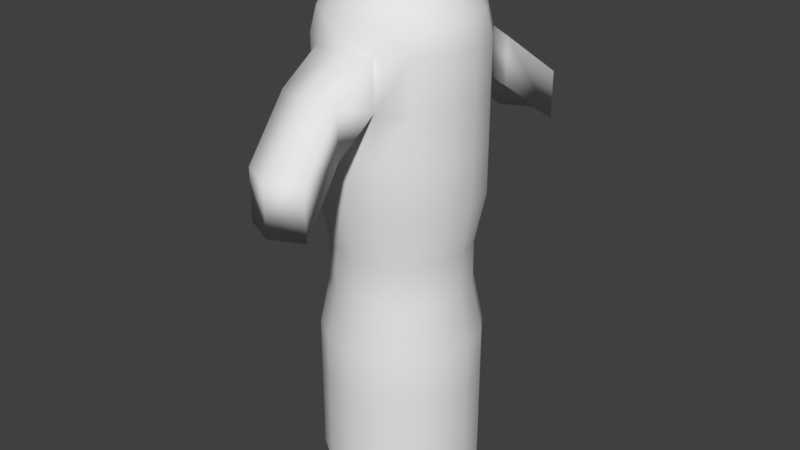 # Source: WobblePlayer_Dress.blend  (saved by Blender 2.77.0; exported with 4.5.12 LTS)
import bpy
from mathutils import Matrix  # noqa: F401  (used for matrix-valued properties, if any)

bpy.ops.wm.read_factory_settings(use_empty=True)
scene = bpy.context.scene
scene.name = 'Scene'

# ---- collections
col_collection_1 = bpy.data.collections.new('Collection 1'); scene.collection.children.link(col_collection_1)

# ---- materials (node trees are filled in below, after node groups)
mat_wobbleplayermaterial = bpy.data.materials.new('WobblePlayerMaterial')
mat_wobbleplayermaterial.alpha_threshold = 0.0
mat_wobbleplayermaterial.use_transparent_shadow = False
mat_wobbleplayermaterial.roughness = 0.5

# ---- material node trees

# ---- world
world_world = bpy.data.worlds.new('World'); scene.world = world_world
world_world.color = (0.05088, 0.05088, 0.05088)
world_world.use_sun_shadow = False
world_world.sun_shadow_jitter_overblur = 0.0
world_world.cycles.sampling_method = 'MANUAL'

# ---- meshes
me_sphere_001 = bpy.data.meshes.new('Sphere.001')
me_sphere_001.from_pydata([(-0.225, 0.0, -9.835e-09), (-0.2079, 0.0861, -9.835e-09), (-0.1591, 0.1591, -9.835e-09), (-0.0861, 0.2079, -9.835e-09), (-2.586e-09, 0.225, -9.835e-09), (0.0861, 0.2079, -9.835e-09), (0.1591, 0.1591, -9.835e-09), (0.2079, 0.0861, -9.835e-09), (0.225, -7.335e-08, -9.835e-09), (0.2079, -0.0861, -9.835e-09), (0.1591, -0.1591, -9.835e-09), (0.0861, -0.2079, -9.835e-09), (-1.367e-07, -0.225, -9.835e-09), (-0.0861, -0.2079, -9.835e-09), (-0.1591, -0.1591, -9.835e-09), (-0.2079, -0.0861, -9.835e-09), (-0.0861, -2.433e-08, 1.733), (-0.1591, -2.433e-08, 1.685), (-0.2079, -2.433e-08, 1.612), (-0.225, -2.433e-08, 1.526), (-0.07955, 0.03295, 1.733), (-0.147, 0.06088, 1.685), (-0.192, 0.07955, 1.612), (-0.2079, 0.0861, 1.526), (-0.06088, 0.06088, 1.733), (-0.1125, 0.1125, 1.685), (-0.147, 0.147, 1.612), (-0.1591, 0.1591, 1.526), (-0.03295, 0.07955, 1.733), (-0.06088, 0.147, 1.685), (-0.07955, 0.192, 1.612), (-0.0861, 0.2079, 1.526), (-5.042e-08, 0.0861, 1.733), (-3.701e-08, 0.1591, 1.685), (-2.36e-08, 0.2079, 1.612), (-2.36e-08, 0.225, 1.526), (0.03295, 0.07955, 1.733), (0.06088, 0.147, 1.685), (0.07955, 0.192, 1.612), (0.0861, 0.2079, 1.526), (0.06088, 0.06088, 1.733), (0.1125, 0.1125, 1.685), (0.147, 0.147, 1.612), (0.1591, 0.1591, 1.526), (0.07955, 0.03295, 1.733), (0.147, 0.06088, 1.685), (0.192, 0.07955, 1.612), (0.2079, 0.0861, 1.526), (0.0861, -4.068e-08, 1.733), (0.1591, -8.427e-08, 1.685), (0.2079, -9.097e-08, 1.612), (0.225, -9.768e-08, 1.526), (0.07955, -0.03295, 1.733), (0.147, -0.06088, 1.685), (0.192, -0.07955, 1.612), (0.2079, -0.0861, 1.526), (0.06088, -0.06088, 1.733), (0.1125, -0.1125, 1.685), (0.147, -0.147, 1.612), (0.1591, -0.1591, 1.526), (0.03295, -0.07955, 1.733), (0.06088, -0.147, 1.685), (0.07955, -0.192, 1.612), (0.0861, -0.2079, 1.526), (-7.724e-08, -0.0861, 1.733), (-1.309e-07, -0.1591, 1.685), (-1.376e-07, -0.2079, 1.612), (-1.577e-07, -0.225, 1.526), (-0.03295, -0.07955, 1.733), (-0.06088, -0.147, 1.685), (-0.07955, -0.192, 1.612), (-0.0861, -0.2079, 1.526), (-0.06088, -0.06088, 1.733), (-0.1125, -0.1125, 1.685), (-0.147, -0.147, 1.612), (-0.1591, -0.1591, 1.526), (-0.07955, -0.03295, 1.733), (-0.147, -0.06088, 1.685), (-0.192, -0.07955, 1.612), (-0.2079, -0.0861, 1.526), (0.2079, -0.0861, 1.356), (0.2079, -0.0861, 1.187), (0.2079, -0.0861, 1.017), (0.1806, -0.0748, 0.8364), (0.1806, -0.0748, 0.6892), (0.2079, -0.0861, 0.5085), (0.2079, -0.0861, 0.339), (0.2079, -0.0861, 0.1695), (-0.0861, 0.2079, 1.356), (-0.0861, 0.2079, 1.187), (-0.0861, 0.2079, 1.017), (-0.0748, 0.1806, 0.8364), (-0.0748, 0.1806, 0.6892), (-0.0861, 0.2079, 0.5085), (-0.0861, 0.2079, 0.339), (-0.0861, 0.2079, 0.1695), (-1.554e-07, -0.225, 1.356), (-1.53e-07, -0.225, 1.187), (-1.507e-07, -0.225, 1.017), (-1.395e-07, -0.1955, 0.8364), (-1.375e-07, -0.1955, 0.6892), (-1.437e-07, -0.225, 0.5085), (-1.414e-07, -0.225, 0.339), (-1.39e-07, -0.225, 0.1695), (0.225, -9.498e-08, 1.356), (0.225, -9.227e-08, 1.187), (0.225, -8.957e-08, 1.017), (0.1955, -7.682e-08, 0.8364), (0.1955, -7.447e-08, 0.6892), (0.225, -8.146e-08, 0.5085), (0.225, -7.876e-08, 0.339), (0.225, -7.605e-08, 0.1695), (0.2079, 0.0861, 0.1695), (0.2079, 0.0861, 0.339), (0.2079, 0.0861, 0.5085), (0.1806, 0.0748, 0.6892), (0.1806, 0.0748, 0.8364), (0.2079, 0.0861, 1.017), (0.2079, 0.0861, 1.187), (0.2079, 0.0861, 1.356), (0.0861, -0.2079, 1.356), (0.0861, -0.2079, 1.187), (0.0861, -0.2079, 1.017), (0.0748, -0.1806, 0.8364), (0.0748, -0.1806, 0.6892), (0.0861, -0.2079, 0.5085), (0.0861, -0.2079, 0.339), (0.0861, -0.2079, 0.1695), (0.1591, -0.1591, 0.1695), (0.1591, -0.1591, 0.339), (0.1591, -0.1591, 0.5085), (0.1382, -0.1382, 0.6892), (0.1382, -0.1382, 0.8364), (0.1591, -0.1591, 1.017), (0.1591, -0.1591, 1.187), (0.1591, -0.1591, 1.356), (-4.921e-09, 0.225, 0.1695), (-7.255e-09, 0.225, 0.339), (-9.589e-09, 0.225, 0.5085), (-2.1e-08, 0.1955, 0.6892), (-2.302e-08, 0.1955, 0.8364), (-1.659e-08, 0.225, 1.017), (-1.893e-08, 0.225, 1.187), (-2.126e-08, 0.225, 1.356), (-0.1591, 0.1591, 1.356), (-0.1591, 0.1591, 1.187), (-0.1591, 0.1591, 1.017), (-0.1382, 0.1382, 0.8364), (-0.1382, 0.1382, 0.6892), (-0.1591, 0.1591, 0.5085), (-0.1591, 0.1591, 0.339), (-0.1591, 0.1591, 0.1695), (-0.2079, -0.0861, 1.356), (-0.2079, -0.0861, 1.187), (-0.2079, -0.0861, 1.017), (-0.1806, -0.0748, 0.8364), (-0.1806, -0.0748, 0.6892), (-0.2079, -0.0861, 0.5085), (-0.2079, -0.0861, 0.339), (-0.2079, -0.0861, 0.1695), (-0.1591, -0.1591, 1.356), (-0.1591, -0.1591, 1.187), (-0.1591, -0.1591, 1.017), (-0.1382, -0.1382, 0.8364), (-0.1382, -0.1382, 0.6892), (-0.1591, -0.1591, 0.5085), (-0.1591, -0.1591, 0.339), (-0.1591, -0.1591, 0.1695), (-0.0861, -0.2079, 0.1695), (-0.0861, -0.2079, 0.339), (-0.0861, -0.2079, 0.5085), (-0.0748, -0.1806, 0.6892), (-0.0748, -0.1806, 0.8364), (-0.0861, -0.2079, 1.017), (-0.0861, -0.2079, 1.187), (-0.0861, -0.2079, 1.356), (0.1591, 0.1591, 1.356), (0.1591, 0.1591, 1.187), (0.1591, 0.1591, 1.017), (0.1382, 0.1382, 0.8364), (0.1382, 0.1382, 0.6892), (0.1591, 0.1591, 0.5085), (0.1591, 0.1591, 0.339), (0.1591, 0.1591, 0.1695), (0.0861, 0.2079, 0.1695), (0.0861, 0.2079, 0.339), (0.0861, 0.2079, 0.5085), (0.0748, 0.1806, 0.6892), (0.0748, 0.1806, 0.8364), (0.0861, 0.2079, 1.017), (0.0861, 0.2079, 1.187), (0.0861, 0.2079, 1.356), (-0.2079, 0.0861, 1.356), (-0.2079, 0.0861, 1.187), (-0.2079, 0.0861, 1.017), (-0.1806, 0.0748, 0.8364), (-0.1806, 0.0748, 0.6892), (-0.2079, 0.0861, 0.5085), (-0.2079, 0.0861, 0.339), (-0.2079, 0.0861, 0.1695), (-0.225, -2.703e-09, 0.1695), (-0.225, -5.406e-09, 0.339), (-0.225, -8.109e-09, 0.5085), (-0.1955, -1.075e-08, 0.6892), (-0.1955, -1.309e-08, 0.8364), (-0.225, -1.622e-08, 1.017), (-0.225, -1.892e-08, 1.187), (-0.225, -2.162e-08, 1.356), (-2.126e-08, 0.3579, 1.257), (-2.36e-08, 0.3579, 1.427), (-0.0861, -0.3307, 1.257), (-0.0861, -0.3307, 1.427), (0.0861, 0.3307, 1.257), (0.0861, 0.3307, 1.427), (-0.0861, 0.3307, 1.427), (0.0861, -0.3307, 1.427), (-1.577e-07, -0.3579, 1.427), (-0.0861, 0.3307, 1.257), (-1.554e-07, -0.3579, 1.257), (0.0861, -0.3307, 1.257), (0.05498, 0.52, 1.103), (0.05498, 0.52, 1.273), (-0.03112, -0.4993, 1.103), (-0.03112, -0.4993, 1.273), (0.1411, 0.4796, 1.103), (0.1411, 0.4796, 1.273), (-0.03112, 0.4796, 1.273), (0.1411, -0.4993, 1.273), (0.05498, -0.5396, 1.273), (-0.03112, 0.4796, 1.103), (0.05498, -0.5396, 1.103), (0.1411, -0.4993, 1.103)], [], [(135, 80, 55, 59), (80, 104, 51, 55), (207, 152, 79, 19), (39, 191, 212, 213), (119, 176, 43, 47), (191, 143, 208, 212), (88, 144, 27, 31), (88, 31, 214, 217), (104, 119, 47, 51), (120, 135, 59, 63), (143, 88, 217, 208), (144, 192, 23, 27), (152, 160, 75, 79), (160, 175, 71, 75), (176, 191, 39, 43), (192, 207, 19, 23), (18, 17, 21, 22), (19, 18, 22, 23), (17, 16, 20, 21), (22, 21, 25, 26), (23, 22, 26, 27), (21, 20, 24, 25), (27, 26, 30, 31), (25, 24, 28, 29), (26, 25, 29, 30), (29, 28, 32, 33), (30, 29, 33, 34), (31, 30, 34, 35), (34, 33, 37, 38), (35, 34, 38, 39), (33, 32, 36, 37), (39, 38, 42, 43), (37, 36, 40, 41), (38, 37, 41, 42), (43, 42, 46, 47), (41, 40, 44, 45), (42, 41, 45, 46), (46, 45, 49, 50), (47, 46, 50, 51), (45, 44, 48, 49), (50, 49, 53, 54), (51, 50, 54, 55), (49, 48, 52, 53), (55, 54, 58, 59), (53, 52, 56, 57), (54, 53, 57, 58), (59, 58, 62, 63), (57, 56, 60, 61), (58, 57, 61, 62), (62, 61, 65, 66), (63, 62, 66, 67), (61, 60, 64, 65), (66, 65, 69, 70), (67, 66, 70, 71), (65, 64, 68, 69), (71, 70, 74, 75), (69, 68, 72, 73), (70, 69, 73, 74), (73, 72, 76, 77), (74, 73, 77, 78), (75, 74, 78, 79), (78, 77, 17, 18), (79, 78, 18, 19), (77, 76, 16, 17), (1, 0, 200, 199), (199, 200, 201, 198), (198, 201, 202, 197), (197, 202, 203, 196), (196, 203, 204, 195), (195, 204, 205, 194), (194, 205, 206, 193), (193, 206, 207, 192), (6, 5, 184, 183), (183, 184, 185, 182), (182, 185, 186, 181), (181, 186, 187, 180), (180, 187, 188, 179), (179, 188, 189, 178), (178, 189, 190, 177), (177, 190, 191, 176), (14, 13, 168, 167), (167, 168, 169, 166), (166, 169, 170, 165), (165, 170, 171, 164), (164, 171, 172, 163), (163, 172, 173, 162), (162, 173, 174, 161), (161, 174, 175, 160), (15, 14, 167, 159), (159, 167, 166, 158), (158, 166, 165, 157), (157, 165, 164, 156), (156, 164, 163, 155), (155, 163, 162, 154), (154, 162, 161, 153), (153, 161, 160, 152), (2, 1, 199, 151), (151, 199, 198, 150), (150, 198, 197, 149), (149, 197, 196, 148), (148, 196, 195, 147), (147, 195, 194, 146), (146, 194, 193, 145), (145, 193, 192, 144), (5, 4, 136, 184), (184, 136, 137, 185), (185, 137, 138, 186), (186, 138, 139, 187), (187, 139, 140, 188), (188, 140, 141, 189), (189, 141, 142, 190), (190, 142, 143, 191), (11, 10, 128, 127), (127, 128, 129, 126), (126, 129, 130, 125), (125, 130, 131, 124), (124, 131, 132, 123), (123, 132, 133, 122), (122, 133, 134, 121), (121, 134, 135, 120), (8, 7, 112, 111), (111, 112, 113, 110), (110, 113, 114, 109), (109, 114, 115, 108), (108, 115, 116, 107), (107, 116, 117, 106), (106, 117, 118, 105), (105, 118, 119, 104), (12, 11, 127, 103), (103, 127, 126, 102), (102, 126, 125, 101), (101, 125, 124, 100), (100, 124, 123, 99), (99, 123, 122, 98), (98, 122, 121, 97), (97, 121, 120, 96), (3, 2, 151, 95), (95, 151, 150, 94), (94, 150, 149, 93), (93, 149, 148, 92), (92, 148, 147, 91), (91, 147, 146, 90), (90, 146, 145, 89), (89, 145, 144, 88), (4, 3, 95, 136), (136, 95, 94, 137), (137, 94, 93, 138), (138, 93, 92, 139), (139, 92, 91, 140), (140, 91, 90, 141), (141, 90, 89, 142), (142, 89, 88, 143), (7, 6, 183, 112), (112, 183, 182, 113), (113, 182, 181, 114), (114, 181, 180, 115), (115, 180, 179, 116), (116, 179, 178, 117), (117, 178, 177, 118), (118, 177, 176, 119), (13, 12, 103, 168), (168, 103, 102, 169), (169, 102, 101, 170), (170, 101, 100, 171), (171, 100, 99, 172), (172, 99, 98, 173), (173, 98, 97, 174), (174, 97, 96, 175), (0, 15, 159, 200), (200, 159, 158, 201), (201, 158, 157, 202), (202, 157, 156, 203), (203, 156, 155, 204), (204, 155, 154, 205), (205, 154, 153, 206), (206, 153, 152, 207), (9, 8, 111, 87), (87, 111, 110, 86), (86, 110, 109, 85), (85, 109, 108, 84), (84, 108, 107, 83), (83, 107, 106, 82), (82, 106, 105, 81), (81, 105, 104, 80), (10, 9, 87, 128), (128, 87, 86, 129), (129, 86, 85, 130), (130, 85, 84, 131), (131, 84, 83, 132), (132, 83, 82, 133), (133, 82, 81, 134), (134, 81, 80, 135), (209, 213, 225, 221), (217, 214, 226, 229), (212, 208, 220, 224), (214, 209, 221, 226), (96, 120, 219, 218), (71, 175, 210, 211), (35, 39, 213, 209), (120, 63, 215, 219), (31, 35, 209, 214), (175, 96, 218, 210), (67, 71, 211, 216), (63, 67, 216, 215), (222, 230, 228, 223), (220, 229, 226, 221), (230, 231, 227, 228), (224, 220, 221, 225), (218, 219, 231, 230), (211, 210, 222, 223), (215, 216, 228, 227), (208, 217, 229, 220), (213, 212, 224, 225), (219, 215, 227, 231), (216, 211, 223, 228), (210, 218, 230, 222)])
me_sphere_001.polygons.foreach_set('use_smooth', [True] * 216)
me_sphere_001.materials.append(mat_wobbleplayermaterial)
me_sphere_001.use_remesh_preserve_volume = False
me_sphere_001.use_remesh_preserve_attributes = False
me_sphere_001.use_mirror_vertex_groups = False
me_sphere_001.update()

# ---- objects
ob_dress = bpy.data.objects.new('Dress', me_sphere_001)

# ---- transforms, parenting, visibility, modifiers, constraints
ob_dress.location = (0.0, 0.0, 0.1686)
ob_dress.scale = (1.237, 1.237, 1.0)
ob_dress.lineart.crease_threshold = 0.0
_vg = ob_dress.vertex_groups.new(name='Bone')
for _i, _w in zip([0, 1, 2, 3, 4, 5, 6, 7, 8, 9, 10, 11, 12, 13, 14, 15, 84, 85, 86, 87, 92, 93, 94, 95, 100, 101, 102, 103, 108, 109, 110, 111, 112, 113, 114, 115, 124, 125, 126, 127, 128, 129, 130, 131, 136, 137, 138, 139, 148, 149, 150, 151, 156, 157, 158, 159, 164, 165, 166, 167, 168, 169, 170, 171, 180, 181, 182, 183, 184, 185, 186, 187, 196, 197, 198, 199, 200, 201, 202, 203], [0.9861, 0.9861, 0.9861, 0.9861, 0.9861, 0.9861, 0.9861, 0.9861, 0.9861, 0.9861, 0.9861, 0.9861, 0.9861, 0.9861, 0.9861, 0.9861, 0.04891, 0.199, 0.8009, 0.9501, 0.04891, 0.199, 0.8009, 0.9501, 0.04891, 0.199, 0.8009, 0.9501, 0.04891, 0.199, 0.8009, 0.9501, 0.9501, 0.8009, 0.199, 0.04891, 0.04891, 0.199, 0.8009, 0.9501, 0.9501, 0.8009, 0.199, 0.04891, 0.9501, 0.8009, 0.199, 0.04891, 0.04891, 0.199, 0.8009, 0.9501, 0.04891, 0.199, 0.8009, 0.9501, 0.04891, 0.199, 0.8009, 0.9501, 0.9501, 0.8009, 0.199, 0.04891, 0.04891, 0.199, 0.8009, 0.9501, 0.9501, 0.8009, 0.199, 0.04891, 0.04891, 0.199, 0.8009, 0.9501, 0.9501, 0.8009, 0.199, 0.04891]): _vg.add([_i], _w, 'REPLACE')
_vg = ob_dress.vertex_groups.new(name='Bone.001')
for _i, _w in zip([82, 83, 84, 85, 86, 87, 90, 91, 92, 93, 94, 95, 98, 99, 100, 101, 102, 103, 106, 107, 108, 109, 110, 111, 112, 113, 114, 115, 116, 117, 122, 123, 124, 125, 126, 127, 128, 129, 130, 131, 132, 133, 136, 137, 138, 139, 140, 141, 146, 147, 148, 149, 150, 151, 154, 155, 156, 157, 158, 159, 162, 163, 164, 165, 166, 167, 168, 169, 170, 171, 172, 173, 178, 179, 180, 181, 182, 183, 184, 185, 186, 187, 188, 189, 194, 195, 196, 197, 198, 199, 200, 201, 202, 203, 204, 205], [0.04282, 0.1868, 0.7515, 0.7515, 0.1868, 0.04356, 0.04282, 0.1868, 0.7515, 0.7515, 0.1868, 0.04356, 0.04282, 0.1868, 0.7515, 0.7515, 0.1868, 0.04356, 0.04282, 0.1868, 0.7515, 0.7515, 0.1868, 0.04356, 0.04356, 0.1868, 0.7515, 0.7515, 0.1868, 0.04282, 0.04282, 0.1868, 0.7515, 0.7515, 0.1868, 0.04356, 0.04356, 0.1868, 0.7515, 0.7515, 0.1868, 0.04282, 0.04356, 0.1868, 0.7515, 0.7515, 0.1868, 0.04282, 0.04282, 0.1868, 0.7515, 0.7515, 0.1868, 0.04356, 0.04282, 0.1868, 0.7515, 0.7515, 0.1868, 0.04356, 0.04282, 0.1868, 0.7515, 0.7515, 0.1868, 0.04356, 0.04356, 0.1868, 0.7515, 0.7515, 0.1868, 0.04282, 0.04282, 0.1868, 0.7515, 0.7515, 0.1868, 0.04356, 0.04356, 0.1868, 0.7515, 0.7515, 0.1868, 0.04282, 0.04282, 0.1868, 0.7515, 0.7515, 0.1868, 0.04356, 0.04356, 0.1868, 0.7515, 0.7515, 0.1868, 0.04282]): _vg.add([_i], _w, 'REPLACE')
_vg = ob_dress.vertex_groups.new(name='Bone.002')
for _i, _w in zip([80, 81, 82, 83, 84, 85, 88, 89, 90, 91, 92, 93, 96, 97, 98, 99, 100, 101, 104, 105, 106, 107, 108, 109, 114, 115, 116, 117, 118, 119, 120, 121, 122, 123, 124, 125, 130, 131, 132, 133, 134, 135, 138, 139, 140, 141, 142, 143, 144, 145, 146, 147, 148, 149, 152, 153, 154, 155, 156, 157, 160, 161, 162, 163, 164, 165, 170, 171, 172, 173, 174, 175, 176, 177, 178, 179, 180, 181, 186, 187, 188, 189, 190, 191, 192, 193, 194, 195, 196, 197, 202, 203, 204, 205, 206, 207, 208, 210, 212, 217, 218, 219, 220, 222, 224, 229, 230, 231], [0.04357, 0.1868, 0.7515, 0.7515, 0.1868, 0.04282, 0.04357, 0.1868, 0.7515, 0.7515, 0.1868, 0.04282, 0.04357, 0.1868, 0.7515, 0.7515, 0.1868, 0.04282, 0.04357, 0.1868, 0.7515, 0.7515, 0.1868, 0.04282, 0.04282, 0.1868, 0.7515, 0.7515, 0.1868, 0.04357, 0.04357, 0.1868, 0.7515, 0.7515, 0.1868, 0.04282, 0.04282, 0.1868, 0.7515, 0.7515, 0.1868, 0.04357, 0.04282, 0.1868, 0.7515, 0.7515, 0.1868, 0.04357, 0.04357, 0.1868, 0.7515, 0.7515, 0.1868, 0.04282, 0.04357, 0.1868, 0.7515, 0.7515, 0.1868, 0.04282, 0.04357, 0.1868, 0.7515, 0.7515, 0.1868, 0.04282, 0.04282, 0.1868, 0.7515, 0.7515, 0.1868, 0.04357, 0.04357, 0.1868, 0.7515, 0.7515, 0.1868, 0.04282, 0.04282, 0.1868, 0.7515, 0.7515, 0.1868, 0.04357, 0.04357, 0.1868, 0.7515, 0.7515, 0.1868, 0.04282, 0.04282, 0.1868, 0.7515, 0.7515, 0.1868, 0.04357, 0.04357, 0.04357, 0.04357, 0.04357, 0.04357, 0.04357, 0.04357, 0.04357, 0.04357, 0.04357, 0.04357, 0.04357]): _vg.add([_i], _w, 'REPLACE')
_vg = ob_dress.vertex_groups.new(name='Bone.003')
for _i, _w in zip([16, 17, 18, 19, 20, 21, 22, 23, 24, 25, 26, 27, 28, 29, 30, 31, 32, 33, 34, 35, 36, 37, 38, 39, 40, 41, 42, 43, 44, 45, 46, 47, 48, 49, 50, 51, 52, 53, 54, 55, 56, 57, 58, 59, 60, 61, 62, 63, 64, 65, 66, 67, 68, 69, 70, 71, 72, 73, 74, 75, 76, 77, 78, 79, 80, 81, 82, 83, 88, 89, 90, 91, 96, 97, 98, 99, 104, 105, 106, 107, 116, 117, 118, 119, 120, 121, 122, 123, 132, 133, 134, 135, 140, 141, 142, 143, 144, 145, 146, 147, 152, 153, 154, 155, 160, 161, 162, 163, 172, 173, 174, 175, 176, 177, 178, 179, 188, 189, 190, 191, 192, 193, 194, 195, 204, 205, 206, 207, 208, 209, 210, 211, 212, 213, 214, 215, 216, 217, 218, 219, 220, 221, 222, 223, 224, 225, 226, 227, 228, 229, 230, 231], [0.997, 0.9957, 0.9927, 0.9861, 0.997, 0.9957, 0.9927, 0.9861, 0.997, 0.9957, 0.9927, 0.9861, 0.997, 0.9957, 0.9927, 0.9861, 0.997, 0.9957, 0.9927, 0.9861, 0.997, 0.9957, 0.9927, 0.9861, 0.997, 0.9957, 0.9927, 0.9861, 0.997, 0.9957, 0.9927, 0.9861, 0.997, 0.9957, 0.9927, 0.9861, 0.997, 0.9957, 0.9927, 0.9861, 0.997, 0.9957, 0.9927, 0.9861, 0.997, 0.9957, 0.9927, 0.9861, 0.997, 0.9957, 0.9927, 0.9861, 0.997, 0.9957, 0.9927, 0.9861, 0.997, 0.9957, 0.9927, 0.9861, 0.997, 0.9957, 0.9927, 0.9861, 0.9501, 0.8009, 0.199, 0.04891, 0.9501, 0.8009, 0.199, 0.04891, 0.9501, 0.8009, 0.199, 0.04891, 0.9501, 0.8009, 0.199, 0.04891, 0.04891, 0.199, 0.8009, 0.9501, 0.9501, 0.8009, 0.199, 0.04891, 0.04891, 0.199, 0.8009, 0.9501, 0.04891, 0.199, 0.8009, 0.9501, 0.9501, 0.8009, 0.199, 0.04891, 0.9501, 0.8009, 0.199, 0.04891, 0.9501, 0.8009, 0.199, 0.04891, 0.04891, 0.199, 0.8009, 0.9501, 0.9501, 0.8009, 0.199, 0.04891, 0.04891, 0.199, 0.8009, 0.9501, 0.9501, 0.8009, 0.199, 0.04891, 0.04891, 0.199, 0.8009, 0.9501, 0.9501, 0.9861, 0.9501, 0.9861, 0.9501, 0.9861, 0.9861, 0.9861, 0.9861, 0.9501, 0.9501, 0.9501, 0.9501, 0.9861, 0.9501, 0.9861, 0.9501, 0.9861, 0.9861, 0.9861, 0.9861, 0.9501, 0.9501, 0.9501]): _vg.add([_i], _w, 'REPLACE')
_m = ob_dress.modifiers.new('Armature', 'ARMATURE')
_m = ob_dress.modifiers.new('Armature.001', 'ARMATURE')

# ---- collection membership
col_collection_1.objects.link(ob_dress)

# ---- scene / render settings (as saved in the file)
scene.frame_start = 1; scene.frame_end = 250; scene.frame_set(1)
scene.render.engine = 'BLENDER_EEVEE_NEXT'
scene.render.resolution_percentage = 50
scene.render.dither_intensity = 0.0
scene.cycles.use_denoising = False
scene.cycles.samples = 128
scene.cycles.sampling_pattern = 'TABULATED_SOBOL'
scene.cycles.light_sampling_threshold = 0.0
scene.cycles.use_adaptive_sampling = False
scene.cycles.use_light_tree = False
scene.cycles.blur_glossy = 0.0
scene.cycles.sample_clamp_indirect = 0.0
scene.view_settings.view_transform = 'Standard'
bpy.context.view_layer.update()

# ---- added for rendering (the .blend has no active camera and no usable light): camera, sun
cam_auto = bpy.data.cameras.new('AutoCamera')
cam_auto.lens = 50.0
cam_auto.sensor_width = 36.0
cam_auto.clip_end = 1000.0
ob_auto_camera = bpy.data.objects.new('AutoCamera', cam_auto)
scene.collection.objects.link(ob_auto_camera)
ob_auto_camera.location = (2.07543, -2.50266, 2.69572)
ob_auto_camera.rotation_euler = (1.09748, -7.21219e-08, 0.694738)
scene.camera = ob_auto_camera
light_auto_sun = bpy.data.lights.new('AutoSun', 'SUN')
light_auto_sun.energy = 3.0
light_auto_sun.angle = 0.0523599
ob_auto_sun = bpy.data.objects.new('AutoSun', light_auto_sun)
scene.collection.objects.link(ob_auto_sun)
ob_auto_sun.rotation_euler = (0.872665, 0.174533, 0.523599)
bpy.context.view_layer.update()

